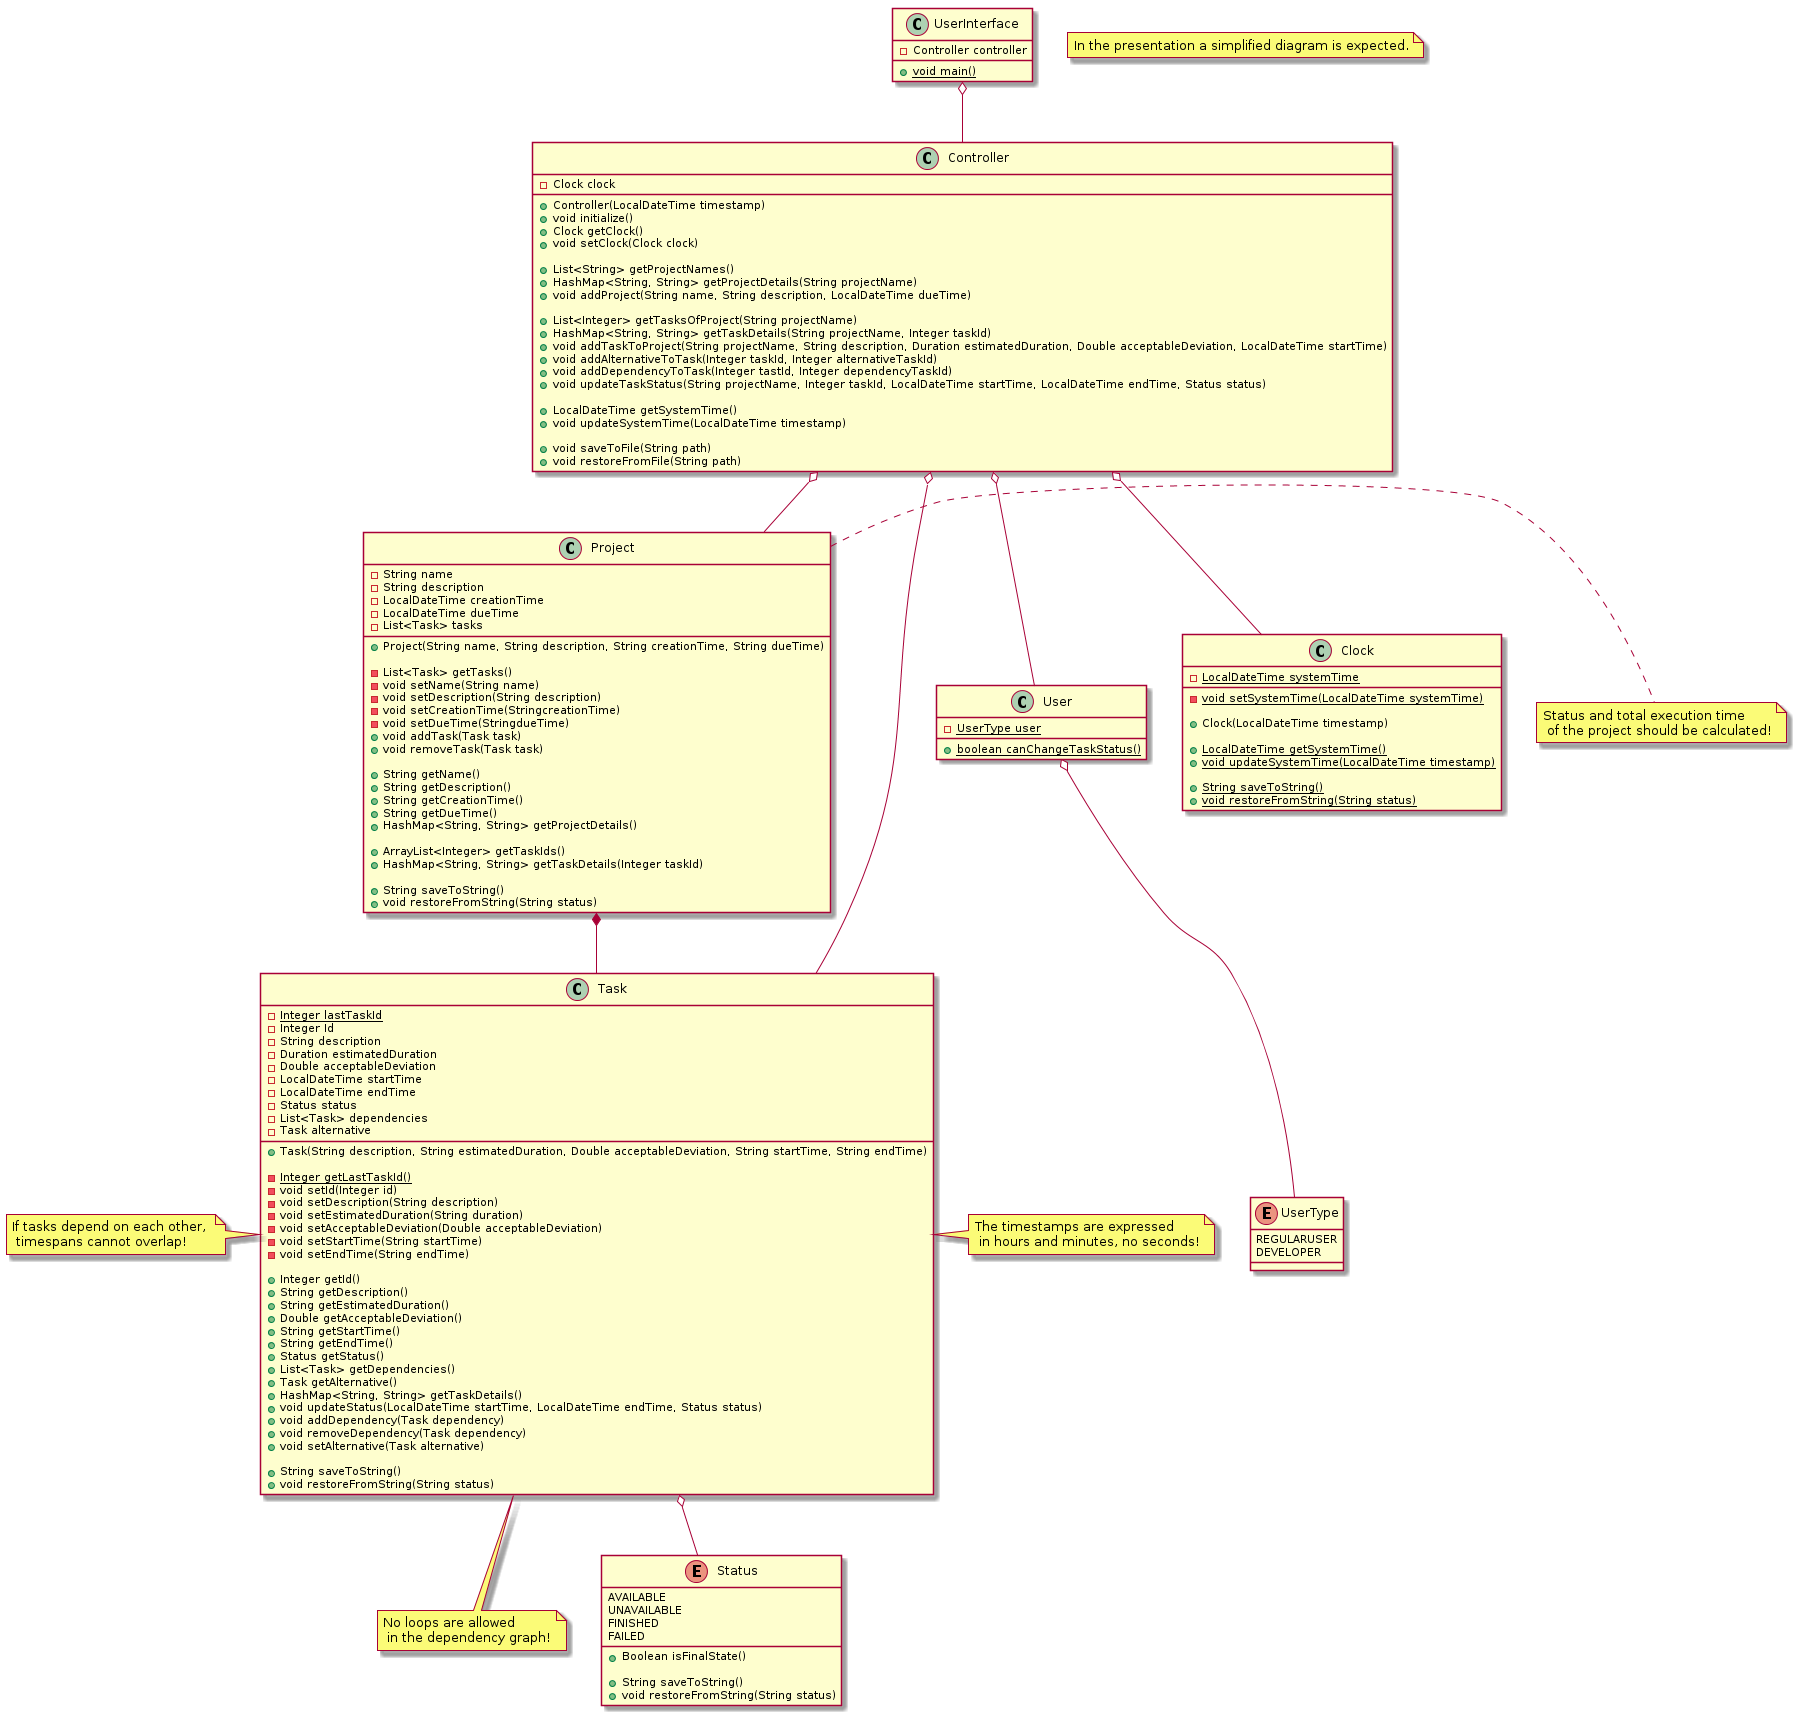

The diagram above was rendered by PlantUML. Its source (embedded in the PNG):
@startuml

note "In the presentation a simplified diagram is expected." as Note1

class UserInterface {

- Controller controller

+ {static} void main()

}

UserInterface o-- Controller

class Controller {

- Clock clock
+ Controller(LocalDateTime timestamp)
+ void initialize()
+ Clock getClock()
+ void setClock(Clock clock)

+ List<String> getProjectNames()
+ HashMap<String, String> getProjectDetails(String projectName)
+ void addProject(String name, String description, LocalDateTime dueTime)

+ List<Integer> getTasksOfProject(String projectName)
+ HashMap<String, String> getTaskDetails(String projectName, Integer taskId)
+ void addTaskToProject(String projectName, String description, Duration estimatedDuration, Double acceptableDeviation, LocalDateTime startTime)
+ void addAlternativeToTask(Integer taskId, Integer alternativeTaskId)
+ void addDependencyToTask(Integer tastId, Integer dependencyTaskId)
+ void updateTaskStatus(String projectName, Integer taskId, LocalDateTime startTime, LocalDateTime endTime, Status status)

+ LocalDateTime getSystemTime()
+ void updateSystemTime(LocalDateTime timestamp)

+ void saveToFile(String path)
+ void restoreFromFile(String path)
}

Controller o-- User
Controller o-- Clock
Controller o-- Project
Controller o-- Task

class User {
- {static} UserType user
+ {static} boolean canChangeTaskStatus()
}

User o-- UserType

enum UserType {
REGULARUSER
DEVELOPER
}

class Clock {
- {static} LocalDateTime systemTime
- {static} void setSystemTime(LocalDateTime systemTime)

+ Clock(LocalDateTime timestamp)

+ {static} LocalDateTime getSystemTime()
+ {static} void updateSystemTime(LocalDateTime timestamp)

+ {static} String saveToString()
+ {static} void restoreFromString(String status)
}

class Project {

- String name
- String description
- LocalDateTime creationTime
- LocalDateTime dueTime
- List<Task> tasks

+ Project(String name, String description, String creationTime, String dueTime)

- List<Task> getTasks()
- void setName(String name)
- void setDescription(String description)
- void setCreationTime(StringcreationTime)
- void setDueTime(StringdueTime)
+ void addTask(Task task)
+ void removeTask(Task task)

+ String getName()
+ String getDescription()
+ String getCreationTime()
+ String getDueTime()
+ HashMap<String, String> getProjectDetails()

+ ArrayList<Integer> getTaskIds()
+ HashMap<String, String> getTaskDetails(Integer taskId)

+ String saveToString()
+ void restoreFromString(String status)

}

note right of Project : Status and total execution time \n of the project should be calculated!

Project *-- Task

class Task {

- {static} Integer lastTaskId
- Integer Id
- String description
- Duration estimatedDuration
- Double acceptableDeviation
- LocalDateTime startTime
- LocalDateTime endTime
- Status status
- List<Task> dependencies
- Task alternative

+ Task(String description, String estimatedDuration, Double acceptableDeviation, String startTime, String endTime)

- {static} Integer getLastTaskId()
- void setId(Integer id)
- void setDescription(String description)
- void setEstimatedDuration(String duration)
- void setAcceptableDeviation(Double acceptableDeviation)
- void setStartTime(String startTime)
- void setEndTime(String endTime)

+ Integer getId()
+ String getDescription()
+ String getEstimatedDuration()
+ Double getAcceptableDeviation()
+ String getStartTime()
+ String getEndTime()
+ Status getStatus()
+ List<Task> getDependencies()
+ Task getAlternative()
+ HashMap<String, String> getTaskDetails()
+ void updateStatus(LocalDateTime startTime, LocalDateTime endTime, Status status)
+ void addDependency(Task dependency)
+ void removeDependency(Task dependency)
+ void setAlternative(Task alternative)

+ String saveToString()
+ void restoreFromString(String status)

}

note bottom of Task : No loops are allowed \n in the dependency graph!
note left of Task : If tasks depend on each other, \n timespans cannot overlap!
note right of Task : The timestamps are expressed \n in hours and minutes, no seconds!

Task o-- Status

enum Status {
AVAILABLE
UNAVAILABLE
FINISHED
FAILED

+ Boolean isFinalState()

+ String saveToString()
+ void restoreFromString(String status)
}

@enduml